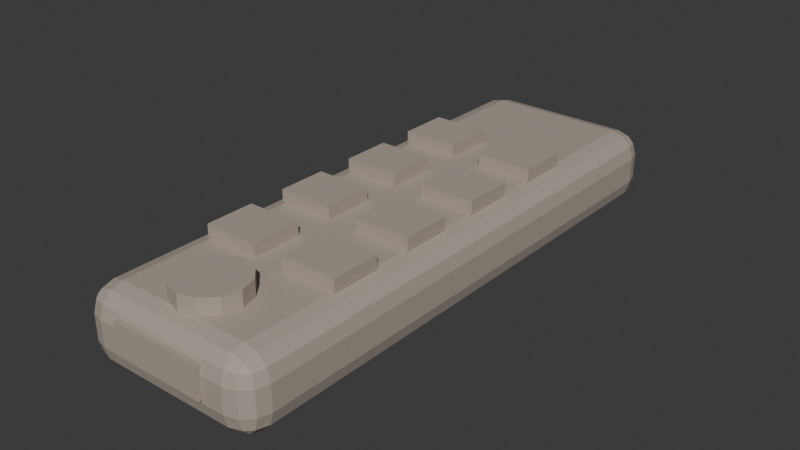 # Source: PRP_Remote_v001.blend  (saved by Blender 5.1.30; exported with 4.5.12 LTS)
import bpy
from mathutils import Matrix  # noqa: F401  (used for matrix-valued properties, if any)

bpy.ops.wm.read_factory_settings(use_empty=True)
scene = bpy.context.scene
scene.name = 'Scene'

# ---- collections
col_collection = bpy.data.collections.new('Collection'); scene.collection.children.link(col_collection)

# ---- materials (node trees are filled in below, after node groups)
mat_mat_props_small_atlas = bpy.data.materials.new('MAT_Props_Small_Atlas')
mat_mat_props_small_atlas.diffuse_color = (0.42, 0.36, 0.3, 1.0)

# ---- material node trees
mat_mat_props_small_atlas.use_nodes = True; mat_mat_props_small_atlas.node_tree.nodes.clear()
_N = mat_mat_props_small_atlas.node_tree.nodes; _L = mat_mat_props_small_atlas.node_tree.links
n0 = _N.new('ShaderNodeBsdfPrincipled'); n0.name = 'Principled BSDF'; n0.location = (-200, 100)
n0.inputs[0].default_value = (0.42, 0.36, 0.3, 1.0)
n0.inputs[2].default_value = 0.7
n1 = _N.new('ShaderNodeOutputMaterial'); n1.name = 'Material Output'; n1.location = (200, 100)
_L.new(n0.outputs[0], n1.inputs[0])
n1.is_active_output = True

# ---- world
world_world = bpy.data.worlds.new('World'); scene.world = world_world
world_world.use_nodes = True; world_world.node_tree.nodes.clear()
_N = world_world.node_tree.nodes; _L = world_world.node_tree.links
n0 = _N.new('ShaderNodeOutputWorld'); n0.name = 'World Output'; n0.location = (200, 100)
n1 = _N.new('ShaderNodeBackground'); n1.name = 'Background'; n1.location = (-200, 100)
n1.inputs[0].default_value = (0.05088, 0.05088, 0.05088, 1.0)
_L.new(n1.outputs[0], n0.inputs[0])
n0.is_active_output = True
world_world.color = (0.05088, 0.05088, 0.05088)
world_world.sun_shadow_jitter_overblur = 0.0

# ---- meshes
me_cube = bpy.data.meshes.new('Cube')
me_cube.from_pydata([(-0.022, -0.082, -0.012), (-0.022, -0.09, -0.004), (-0.03, -0.082, -0.004), (-0.022, -0.08599, -0.01093), (-0.02599, -0.082, -0.01093), (-0.02583, -0.08583, -0.009893), (-0.02599, -0.08893, -0.004), (-0.022, -0.08893, -0.007995), (-0.02583, -0.08789, -0.007826), (-0.02893, -0.082, -0.007995), (-0.02893, -0.08599, -0.004), (-0.02789, -0.08583, -0.007826), (-0.022, -0.09, 0.004), (-0.022, -0.082, 0.012), (-0.03, -0.082, 0.004), (-0.022, -0.08893, 0.007995), (-0.02599, -0.08893, 0.004), (-0.02583, -0.08789, 0.007826), (-0.02599, -0.082, 0.01093), (-0.022, -0.08599, 0.01093), (-0.02583, -0.08583, 0.009893), (-0.02893, -0.08599, 0.004), (-0.02893, -0.082, 0.007995), (-0.02789, -0.08583, 0.007826), (-0.022, 0.082, -0.012), (-0.03, 0.082, -0.004), (-0.022, 0.09, -0.004), (-0.02599, 0.082, -0.01093), (-0.022, 0.08599, -0.01093), (-0.02583, 0.08583, -0.009893), (-0.02893, 0.08599, -0.004), (-0.02893, 0.082, -0.007995), (-0.02789, 0.08583, -0.007826), (-0.022, 0.08893, -0.007995), (-0.02599, 0.08893, -0.004), (-0.02583, 0.08789, -0.007826), (-0.022, 0.082, 0.012), (-0.022, 0.09, 0.004), (-0.03, 0.082, 0.004), (-0.022, 0.08599, 0.01093), (-0.02599, 0.082, 0.01093), (-0.02583, 0.08583, 0.009893), (-0.02599, 0.08893, 0.004), (-0.022, 0.08893, 0.007995), (-0.02583, 0.08789, 0.007826), (-0.02893, 0.082, 0.007995), (-0.02893, 0.08599, 0.004), (-0.02789, 0.08583, 0.007826), (0.022, -0.082, -0.012), (0.03, -0.082, -0.004), (0.022, -0.09, -0.004), (0.02599, -0.082, -0.01093), (0.022, -0.08599, -0.01093), (0.02583, -0.08583, -0.009893), (0.02893, -0.08599, -0.004), (0.02893, -0.082, -0.007995), (0.02789, -0.08583, -0.007826), (0.022, -0.08893, -0.007995), (0.02599, -0.08893, -0.004), (0.02583, -0.08789, -0.007826), (0.022, -0.082, 0.012), (0.022, -0.09, 0.004), (0.03, -0.082, 0.004), (0.022, -0.08599, 0.01093), (0.02599, -0.082, 0.01093), (0.02583, -0.08583, 0.009893), (0.02599, -0.08893, 0.004), (0.022, -0.08893, 0.007995), (0.02583, -0.08789, 0.007826), (0.02893, -0.082, 0.007995), (0.02893, -0.08599, 0.004), (0.02789, -0.08583, 0.007826), (0.022, 0.082, -0.012), (0.022, 0.09, -0.004), (0.03, 0.082, -0.004), (0.022, 0.08599, -0.01093), (0.02599, 0.082, -0.01093), (0.02583, 0.08583, -0.009893), (0.02599, 0.08893, -0.004), (0.022, 0.08893, -0.007995), (0.02583, 0.08789, -0.007826), (0.02893, 0.082, -0.007995), (0.02893, 0.08599, -0.004), (0.02789, 0.08583, -0.007826), (0.022, 0.082, 0.012), (0.03, 0.082, 0.004), (0.022, 0.09, 0.004), (0.02599, 0.082, 0.01093), (0.022, 0.08599, 0.01093), (0.02583, 0.08583, 0.009893), (0.02893, 0.08599, 0.004), (0.02893, 0.082, 0.007995), (0.02789, 0.08583, 0.007826), (0.022, 0.08893, 0.007995), (0.02599, 0.08893, 0.004), (0.02583, 0.08789, 0.007826)], [], [(0, 3, 5, 4), (3, 7, 8, 5), (1, 6, 8, 7), (6, 10, 11, 8), (2, 9, 11, 10), (9, 4, 5, 11), (5, 8, 11), (12, 15, 17, 16), (15, 19, 20, 17), (13, 18, 20, 19), (18, 22, 23, 20), (14, 21, 23, 22), (21, 16, 17, 23), (17, 20, 23), (24, 27, 29, 28), (27, 31, 32, 29), (25, 30, 32, 31), (30, 34, 35, 32), (26, 33, 35, 34), (33, 28, 29, 35), (29, 32, 35), (36, 39, 41, 40), (39, 43, 44, 41), (37, 42, 44, 43), (42, 46, 47, 44), (38, 45, 47, 46), (45, 40, 41, 47), (41, 44, 47), (48, 51, 53, 52), (51, 55, 56, 53), (49, 54, 56, 55), (54, 58, 59, 56), (50, 57, 59, 58), (57, 52, 53, 59), (53, 56, 59), (60, 63, 65, 64), (63, 67, 68, 65), (61, 66, 68, 67), (66, 70, 71, 68), (62, 69, 71, 70), (69, 64, 65, 71), (65, 68, 71), (72, 75, 77, 76), (75, 79, 80, 77), (73, 78, 80, 79), (78, 82, 83, 80), (74, 81, 83, 82), (81, 76, 77, 83), (77, 80, 83), (84, 87, 89, 88), (87, 91, 92, 89), (85, 90, 92, 91), (90, 94, 95, 92), (86, 93, 95, 94), (93, 88, 89, 95), (89, 92, 95), (24, 0, 4, 27), (27, 4, 9, 31), (31, 9, 2, 25), (1, 12, 16, 6), (6, 16, 21, 10), (10, 21, 14, 2), (13, 36, 40, 18), (18, 40, 45, 22), (22, 45, 38, 14), (37, 26, 34, 42), (42, 34, 30, 46), (46, 30, 25, 38), (72, 24, 28, 75), (75, 28, 33, 79), (79, 33, 26, 73), (36, 84, 88, 39), (39, 88, 93, 43), (43, 93, 86, 37), (85, 74, 82, 90), (90, 82, 78, 94), (94, 78, 73, 86), (48, 72, 76, 51), (51, 76, 81, 55), (55, 81, 74, 49), (84, 60, 64, 87), (87, 64, 69, 91), (91, 69, 62, 85), (61, 50, 58, 66), (66, 58, 54, 70), (70, 54, 49, 62), (0, 48, 52, 3), (3, 52, 57, 7), (7, 57, 50, 1), (60, 13, 19, 63), (63, 19, 15, 67), (67, 15, 12, 61), (24, 72, 48, 0), (2, 14, 38, 25), (50, 61, 12, 1), (84, 36, 13, 60), (26, 37, 86, 73), (74, 85, 62, 49)])
_uv = me_cube.uv_layers.new(name='UVMap')
_uv.uv.foreach_set('vector', [0.1583, 0.7389, 0.1583, 0.7444, 0.1424, 0.7442, 0.1417, 0.7389, 0.1583, 0.7444, 0.1583, 0.75, 0.1424, 0.75, 0.1424, 0.7442, 0.4583, 0.9667, 0.4583, 1.0, 0.375, 0.9826, 0.375, 0.9667, 0.4583, 0.0, 0.4583, 0.005563, 0.375, 0.005798, 0.375, 0.0, 0.4583, 0.01111, 0.375, 0.01111, 0.375, 0.005798, 0.4583, 0.005563, 0.125, 0.7389, 0.1417, 0.7389, 0.1424, 0.7442, 0.125, 0.7442, 0.1424, 0.7442, 0.1424, 0.75, 0.125, 0.7442, 0.5417, 0.9667, 0.5833, 0.9667, 0.5815, 0.9826, 0.5417, 1.0, 0.5833, 0.9667, 0.625, 0.9667, 0.625, 0.9826, 0.5815, 0.9826, 0.8417, 0.7389, 0.875, 0.7389, 0.8576, 0.75, 0.8417, 0.75, 0.625, 0.01111, 0.5833, 0.01111, 0.5815, 0.005798, 0.625, 0.0, 0.5417, 0.01111, 0.5417, 0.005563, 0.5815, 0.005798, 0.5833, 0.01111, 0.5417, 0.005563, 0.5417, 0.0, 0.5815, 0.002926, 0.5815, 0.005798, 0.5815, 0.9826, 0.625, 0.9826, 0.5815, 0.9912, 0.1583, 0.5111, 0.1417, 0.5111, 0.1424, 0.5058, 0.1583, 0.5056, 0.1417, 0.5111, 0.125, 0.5111, 0.125, 0.5058, 0.1424, 0.5058, 0.4583, 0.2389, 0.4583, 0.2444, 0.375, 0.2442, 0.375, 0.2389, 0.4583, 0.2444, 0.4583, 0.2667, 0.375, 0.2674, 0.375, 0.2442, 0.4583, 0.2833, 0.375, 0.2833, 0.375, 0.2674, 0.4583, 0.2667, 0.1583, 0.5, 0.1583, 0.5056, 0.1424, 0.5058, 0.1424, 0.5, 0.1424, 0.5058, 0.125, 0.5058, 0.1424, 0.5, 0.8417, 0.5111, 0.8417, 0.5, 0.8576, 0.5, 0.875, 0.5111, 0.625, 0.2833, 0.5833, 0.2833, 0.5815, 0.2674, 0.625, 0.2616, 0.5417, 0.2833, 0.5417, 0.2667, 0.5815, 0.2674, 0.5833, 0.2833, 0.5417, 0.2667, 0.5417, 0.2444, 0.5815, 0.2478, 0.5815, 0.2674, 0.5417, 0.2389, 0.5833, 0.2389, 0.5815, 0.2478, 0.5417, 0.2444, 0.5833, 0.2389, 0.625, 0.2389, 0.625, 0.2616, 0.5815, 0.2478, 0.625, 0.2616, 0.5815, 0.2674, 0.5815, 0.2478, 0.3417, 0.7389, 0.3583, 0.7389, 0.3576, 0.7442, 0.3417, 0.7444, 0.3583, 0.7389, 0.4167, 0.7389, 0.4054, 0.7442, 0.3576, 0.7442, 0.4583, 0.7389, 0.4583, 0.7444, 0.4054, 0.7442, 0.4167, 0.7389, 0.4583, 0.7444, 0.4583, 0.7667, 0.3663, 0.7587, 0.4054, 0.7442, 0.4583, 0.7833, 0.3583, 0.7667, 0.3663, 0.7587, 0.4583, 0.7667, 0.3583, 0.7667, 0.3417, 0.7444, 0.3576, 0.7442, 0.3663, 0.7587, 0.3576, 0.7442, 0.4054, 0.7442, 0.3663, 0.7587, 0.6583, 0.7389, 0.6417, 0.7667, 0.6337, 0.7587, 0.6417, 0.7389, 0.6417, 0.7667, 0.5833, 0.7833, 0.5815, 0.7674, 0.6337, 0.7587, 0.5417, 0.7833, 0.5417, 0.7667, 0.5815, 0.7674, 0.5833, 0.7833, 0.5417, 0.7667, 0.5417, 0.7444, 0.5815, 0.7478, 0.5815, 0.7674, 0.5417, 0.7389, 0.5833, 0.7389, 0.5815, 0.7478, 0.5417, 0.7444, 0.5833, 0.7389, 0.6417, 0.7389, 0.6337, 0.7587, 0.5815, 0.7478, 0.6337, 0.7587, 0.5815, 0.7674, 0.5815, 0.7478, 0.3417, 0.5111, 0.3417, 0.5056, 0.3576, 0.5058, 0.3583, 0.5111, 0.3417, 0.5056, 0.3583, 0.4833, 0.3663, 0.4913, 0.3576, 0.5058, 0.4583, 0.4667, 0.4583, 0.4833, 0.3663, 0.4913, 0.3583, 0.4833, 0.4583, 0.4833, 0.4583, 0.5056, 0.4054, 0.5058, 0.3663, 0.4913, 0.4583, 0.5111, 0.4167, 0.5111, 0.4054, 0.5058, 0.4583, 0.5056, 0.4167, 0.5111, 0.3583, 0.5111, 0.3576, 0.5058, 0.4054, 0.5058, 0.3576, 0.5058, 0.3663, 0.4913, 0.4054, 0.5058, 0.6583, 0.5111, 0.6417, 0.5111, 0.6227, 0.5, 0.6417, 0.4833, 0.6417, 0.5111, 0.5833, 0.5111, 0.5815, 0.5058, 0.6227, 0.5, 0.5417, 0.5111, 0.5417, 0.5056, 0.5815, 0.5058, 0.5833, 0.5111, 0.5417, 0.5056, 0.5417, 0.4833, 0.5815, 0.4877, 0.5815, 0.5058, 0.5417, 0.4667, 0.5833, 0.4667, 0.5815, 0.4877, 0.5417, 0.4833, 0.5833, 0.4667, 0.6417, 0.4833, 0.6227, 0.5, 0.5815, 0.4877, 0.6227, 0.5, 0.5815, 0.5058, 0.5815, 0.4877, 0.1583, 0.5111, 0.1583, 0.7389, 0.1417, 0.7389, 0.1417, 0.5111, 0.1417, 0.5111, 0.1417, 0.7389, 0.125, 0.7389, 0.125, 0.5111, 0.375, 0.2389, 0.375, 0.01111, 0.4583, 0.01111, 0.4583, 0.2389, 0.4583, 0.9667, 0.5417, 0.9667, 0.5417, 1.0, 0.4583, 1.0, 0.4583, 0.0, 0.5417, 0.0, 0.5417, 0.005563, 0.4583, 0.005563, 0.4583, 0.005563, 0.5417, 0.005563, 0.5417, 0.01111, 0.4583, 0.01111, 0.8417, 0.7389, 0.8417, 0.5111, 0.875, 0.5111, 0.875, 0.7389, 0.625, 0.01111, 0.625, 0.2389, 0.5833, 0.2389, 0.5833, 0.01111, 0.5833, 0.01111, 0.5833, 0.2389, 0.5417, 0.2389, 0.5417, 0.01111, 0.5417, 0.2833, 0.4583, 0.2833, 0.4583, 0.2667, 0.5417, 0.2667, 0.5417, 0.2667, 0.4583, 0.2667, 0.4583, 0.2444, 0.5417, 0.2444, 0.5417, 0.2444, 0.4583, 0.2444, 0.4583, 0.2389, 0.5417, 0.2389, 0.3417, 0.5111, 0.1583, 0.5111, 0.1583, 0.5056, 0.3417, 0.5056, 0.3417, 0.5056, 0.1583, 0.5056, 0.1583, 0.5, 0.3583, 0.4833, 0.3583, 0.4833, 0.375, 0.2833, 0.4583, 0.2833, 0.4583, 0.4667, 0.8417, 0.5111, 0.6583, 0.5111, 0.6417, 0.4833, 0.8417, 0.5, 0.625, 0.2833, 0.6417, 0.4833, 0.5833, 0.4667, 0.5833, 0.2833, 0.5833, 0.2833, 0.5833, 0.4667, 0.5417, 0.4667, 0.5417, 0.2833, 0.5417, 0.5111, 0.4583, 0.5111, 0.4583, 0.5056, 0.5417, 0.5056, 0.5417, 0.5056, 0.4583, 0.5056, 0.4583, 0.4833, 0.5417, 0.4833, 0.5417, 0.4833, 0.4583, 0.4833, 0.4583, 0.4667, 0.5417, 0.4667, 0.3417, 0.7389, 0.3417, 0.5111, 0.3583, 0.5111, 0.3583, 0.7389, 0.3583, 0.7389, 0.3583, 0.5111, 0.4167, 0.5111, 0.4167, 0.7389, 0.4167, 0.7389, 0.4167, 0.5111, 0.4583, 0.5111, 0.4583, 0.7389, 0.6583, 0.5111, 0.6583, 0.7389, 0.6417, 0.7389, 0.6417, 0.5111, 0.6417, 0.5111, 0.6417, 0.7389, 0.5833, 0.7389, 0.5833, 0.5111, 0.5833, 0.5111, 0.5833, 0.7389, 0.5417, 0.7389, 0.5417, 0.5111, 0.5417, 0.7833, 0.4583, 0.7833, 0.4583, 0.7667, 0.5417, 0.7667, 0.5417, 0.7667, 0.4583, 0.7667, 0.4583, 0.7444, 0.5417, 0.7444, 0.5417, 0.7444, 0.4583, 0.7444, 0.4583, 0.7389, 0.5417, 0.7389, 0.1583, 0.7389, 0.3417, 0.7389, 0.3417, 0.7444, 0.1583, 0.7444, 0.1583, 0.7444, 0.3417, 0.7444, 0.3583, 0.7667, 0.1583, 0.75, 0.375, 0.9667, 0.3583, 0.7667, 0.4583, 0.7833, 0.4583, 0.9667, 0.6583, 0.7389, 0.8417, 0.7389, 0.8417, 0.75, 0.6417, 0.7667, 0.6417, 0.7667, 0.625, 0.9667, 0.5833, 0.9667, 0.5833, 0.7833, 0.5833, 0.7833, 0.5833, 0.9667, 0.5417, 0.9667, 0.5417, 0.7833, 0.1583, 0.5111, 0.3417, 0.5111, 0.3417, 0.7389, 0.1583, 0.7389, 0.4583, 0.01111, 0.5417, 0.01111, 0.5417, 0.2389, 0.4583, 0.2389, 0.4583, 0.7833, 0.5417, 0.7833, 0.5417, 0.9667, 0.4583, 0.9667, 0.6583, 0.5111, 0.8417, 0.5111, 0.8417, 0.7389, 0.6583, 0.7389, 0.4583, 0.2833, 0.5417, 0.2833, 0.5417, 0.4667, 0.4583, 0.4667, 0.4583, 0.5111, 0.5417, 0.5111, 0.5417, 0.7389, 0.4583, 0.7389])
me_cube.materials.append(mat_mat_props_small_atlas)
me_cube.update()
me_cube_001 = bpy.data.meshes.new('Cube.001')
me_cube_001.from_pydata([(-0.009, -0.008, -0.002), (-0.009, -0.008, 0.002), (-0.009, 0.008, -0.002), (-0.009, 0.008, 0.002), (0.009, -0.008, -0.002), (0.009, -0.008, 0.002), (0.009, 0.008, -0.002), (0.009, 0.008, 0.002)], [], [(0, 1, 3, 2), (2, 3, 7, 6), (6, 7, 5, 4), (4, 5, 1, 0), (2, 6, 4, 0), (7, 3, 1, 5)])
_uv = me_cube_001.uv_layers.new(name='UVMap')
_uv.uv.foreach_set('vector', [0.375, 0.0, 0.625, 0.0, 0.625, 0.25, 0.375, 0.25, 0.375, 0.25, 0.625, 0.25, 0.625, 0.5, 0.375, 0.5, 0.375, 0.5, 0.625, 0.5, 0.625, 0.75, 0.375, 0.75, 0.375, 0.75, 0.625, 0.75, 0.625, 1.0, 0.375, 1.0, 0.125, 0.5, 0.375, 0.5, 0.375, 0.75, 0.125, 0.75, 0.625, 0.5, 0.875, 0.5, 0.875, 0.75, 0.625, 0.75])
me_cube_001.materials.append(mat_mat_props_small_atlas)
me_cube_001.update()
me_cube_002 = bpy.data.meshes.new('Cube.002')
me_cube_002.from_pydata([(-0.009, -0.008, -0.002), (-0.009, -0.008, 0.002), (-0.009, 0.008, -0.002), (-0.009, 0.008, 0.002), (0.009, -0.008, -0.002), (0.009, -0.008, 0.002), (0.009, 0.008, -0.002), (0.009, 0.008, 0.002)], [], [(0, 1, 3, 2), (2, 3, 7, 6), (6, 7, 5, 4), (4, 5, 1, 0), (2, 6, 4, 0), (7, 3, 1, 5)])
_uv = me_cube_002.uv_layers.new(name='UVMap')
_uv.uv.foreach_set('vector', [0.375, 0.0, 0.625, 0.0, 0.625, 0.25, 0.375, 0.25, 0.375, 0.25, 0.625, 0.25, 0.625, 0.5, 0.375, 0.5, 0.375, 0.5, 0.625, 0.5, 0.625, 0.75, 0.375, 0.75, 0.375, 0.75, 0.625, 0.75, 0.625, 1.0, 0.375, 1.0, 0.125, 0.5, 0.375, 0.5, 0.375, 0.75, 0.125, 0.75, 0.625, 0.5, 0.875, 0.5, 0.875, 0.75, 0.625, 0.75])
me_cube_002.materials.append(mat_mat_props_small_atlas)
me_cube_002.update()
me_cube_003 = bpy.data.meshes.new('Cube.003')
me_cube_003.from_pydata([(-0.009, -0.008, -0.002), (-0.009, -0.008, 0.002), (-0.009, 0.008, -0.002), (-0.009, 0.008, 0.002), (0.009, -0.008, -0.002), (0.009, -0.008, 0.002), (0.009, 0.008, -0.002), (0.009, 0.008, 0.002)], [], [(0, 1, 3, 2), (2, 3, 7, 6), (6, 7, 5, 4), (4, 5, 1, 0), (2, 6, 4, 0), (7, 3, 1, 5)])
_uv = me_cube_003.uv_layers.new(name='UVMap')
_uv.uv.foreach_set('vector', [0.375, 0.0, 0.625, 0.0, 0.625, 0.25, 0.375, 0.25, 0.375, 0.25, 0.625, 0.25, 0.625, 0.5, 0.375, 0.5, 0.375, 0.5, 0.625, 0.5, 0.625, 0.75, 0.375, 0.75, 0.375, 0.75, 0.625, 0.75, 0.625, 1.0, 0.375, 1.0, 0.125, 0.5, 0.375, 0.5, 0.375, 0.75, 0.125, 0.75, 0.625, 0.5, 0.875, 0.5, 0.875, 0.75, 0.625, 0.75])
me_cube_003.materials.append(mat_mat_props_small_atlas)
me_cube_003.update()
me_cube_004 = bpy.data.meshes.new('Cube.004')
me_cube_004.from_pydata([(-0.009, -0.008, -0.002), (-0.009, -0.008, 0.002), (-0.009, 0.008, -0.002), (-0.009, 0.008, 0.002), (0.009, -0.008, -0.002), (0.009, -0.008, 0.002), (0.009, 0.008, -0.002), (0.009, 0.008, 0.002)], [], [(0, 1, 3, 2), (2, 3, 7, 6), (6, 7, 5, 4), (4, 5, 1, 0), (2, 6, 4, 0), (7, 3, 1, 5)])
_uv = me_cube_004.uv_layers.new(name='UVMap')
_uv.uv.foreach_set('vector', [0.375, 0.0, 0.625, 0.0, 0.625, 0.25, 0.375, 0.25, 0.375, 0.25, 0.625, 0.25, 0.625, 0.5, 0.375, 0.5, 0.375, 0.5, 0.625, 0.5, 0.625, 0.75, 0.375, 0.75, 0.375, 0.75, 0.625, 0.75, 0.625, 1.0, 0.375, 1.0, 0.125, 0.5, 0.375, 0.5, 0.375, 0.75, 0.125, 0.75, 0.625, 0.5, 0.875, 0.5, 0.875, 0.75, 0.625, 0.75])
me_cube_004.materials.append(mat_mat_props_small_atlas)
me_cube_004.update()
me_cube_005 = bpy.data.meshes.new('Cube.005')
me_cube_005.from_pydata([(-0.009, -0.008, -0.002), (-0.009, -0.008, 0.002), (-0.009, 0.008, -0.002), (-0.009, 0.008, 0.002), (0.009, -0.008, -0.002), (0.009, -0.008, 0.002), (0.009, 0.008, -0.002), (0.009, 0.008, 0.002)], [], [(0, 1, 3, 2), (2, 3, 7, 6), (6, 7, 5, 4), (4, 5, 1, 0), (2, 6, 4, 0), (7, 3, 1, 5)])
_uv = me_cube_005.uv_layers.new(name='UVMap')
_uv.uv.foreach_set('vector', [0.375, 0.0, 0.625, 0.0, 0.625, 0.25, 0.375, 0.25, 0.375, 0.25, 0.625, 0.25, 0.625, 0.5, 0.375, 0.5, 0.375, 0.5, 0.625, 0.5, 0.625, 0.75, 0.375, 0.75, 0.375, 0.75, 0.625, 0.75, 0.625, 1.0, 0.375, 1.0, 0.125, 0.5, 0.375, 0.5, 0.375, 0.75, 0.125, 0.75, 0.625, 0.5, 0.875, 0.5, 0.875, 0.75, 0.625, 0.75])
me_cube_005.materials.append(mat_mat_props_small_atlas)
me_cube_005.update()
me_cube_006 = bpy.data.meshes.new('Cube.006')
me_cube_006.from_pydata([(-0.009, -0.008, -0.002), (-0.009, -0.008, 0.002), (-0.009, 0.008, -0.002), (-0.009, 0.008, 0.002), (0.009, -0.008, -0.002), (0.009, -0.008, 0.002), (0.009, 0.008, -0.002), (0.009, 0.008, 0.002)], [], [(0, 1, 3, 2), (2, 3, 7, 6), (6, 7, 5, 4), (4, 5, 1, 0), (2, 6, 4, 0), (7, 3, 1, 5)])
_uv = me_cube_006.uv_layers.new(name='UVMap')
_uv.uv.foreach_set('vector', [0.375, 0.0, 0.625, 0.0, 0.625, 0.25, 0.375, 0.25, 0.375, 0.25, 0.625, 0.25, 0.625, 0.5, 0.375, 0.5, 0.375, 0.5, 0.625, 0.5, 0.625, 0.75, 0.375, 0.75, 0.375, 0.75, 0.625, 0.75, 0.625, 1.0, 0.375, 1.0, 0.125, 0.5, 0.375, 0.5, 0.375, 0.75, 0.125, 0.75, 0.625, 0.5, 0.875, 0.5, 0.875, 0.75, 0.625, 0.75])
me_cube_006.materials.append(mat_mat_props_small_atlas)
me_cube_006.update()
me_cube_007 = bpy.data.meshes.new('Cube.007')
me_cube_007.from_pydata([(-0.009, -0.008, -0.002), (-0.009, -0.008, 0.002), (-0.009, 0.008, -0.002), (-0.009, 0.008, 0.002), (0.009, -0.008, -0.002), (0.009, -0.008, 0.002), (0.009, 0.008, -0.002), (0.009, 0.008, 0.002)], [], [(0, 1, 3, 2), (2, 3, 7, 6), (6, 7, 5, 4), (4, 5, 1, 0), (2, 6, 4, 0), (7, 3, 1, 5)])
_uv = me_cube_007.uv_layers.new(name='UVMap')
_uv.uv.foreach_set('vector', [0.375, 0.0, 0.625, 0.0, 0.625, 0.25, 0.375, 0.25, 0.375, 0.25, 0.625, 0.25, 0.625, 0.5, 0.375, 0.5, 0.375, 0.5, 0.625, 0.5, 0.625, 0.75, 0.375, 0.75, 0.375, 0.75, 0.625, 0.75, 0.625, 1.0, 0.375, 1.0, 0.125, 0.5, 0.375, 0.5, 0.375, 0.75, 0.125, 0.75, 0.625, 0.5, 0.875, 0.5, 0.875, 0.75, 0.625, 0.75])
me_cube_007.materials.append(mat_mat_props_small_atlas)
me_cube_007.update()
me_cube_008 = bpy.data.meshes.new('Cube.008')
me_cube_008.from_pydata([(-0.009, -0.008, -0.002), (-0.009, -0.008, 0.002), (-0.009, 0.008, -0.002), (-0.009, 0.008, 0.002), (0.009, -0.008, -0.002), (0.009, -0.008, 0.002), (0.009, 0.008, -0.002), (0.009, 0.008, 0.002)], [], [(0, 1, 3, 2), (2, 3, 7, 6), (6, 7, 5, 4), (4, 5, 1, 0), (2, 6, 4, 0), (7, 3, 1, 5)])
_uv = me_cube_008.uv_layers.new(name='UVMap')
_uv.uv.foreach_set('vector', [0.375, 0.0, 0.625, 0.0, 0.625, 0.25, 0.375, 0.25, 0.375, 0.25, 0.625, 0.25, 0.625, 0.5, 0.375, 0.5, 0.375, 0.5, 0.625, 0.5, 0.625, 0.75, 0.375, 0.75, 0.375, 0.75, 0.625, 0.75, 0.625, 1.0, 0.375, 1.0, 0.125, 0.5, 0.375, 0.5, 0.375, 0.75, 0.125, 0.75, 0.625, 0.5, 0.875, 0.5, 0.875, 0.75, 0.625, 0.75])
me_cube_008.materials.append(mat_mat_props_small_atlas)
me_cube_008.update()
me_cylinder = bpy.data.meshes.new('Cylinder')
me_cylinder.from_pydata([(0.0, 0.011, -0.0025), (0.0, 0.011, 0.0025), (0.0055, 0.009526, -0.0025), (0.0055, 0.009526, 0.0025), (0.009526, 0.0055, -0.0025), (0.009526, 0.0055, 0.0025), (0.011, 0.0, -0.0025), (0.011, 0.0, 0.0025), (0.009526, -0.0055, -0.0025), (0.009526, -0.0055, 0.0025), (0.0055, -0.009526, -0.0025), (0.0055, -0.009526, 0.0025), (0.0, -0.011, -0.0025), (0.0, -0.011, 0.0025), (-0.0055, -0.009526, -0.0025), (-0.0055, -0.009526, 0.0025), (-0.009526, -0.0055, -0.0025), (-0.009526, -0.0055, 0.0025), (-0.011, 0.0, -0.0025), (-0.011, 0.0, 0.0025), (-0.009526, 0.0055, -0.0025), (-0.009526, 0.0055, 0.0025), (-0.0055, 0.009526, -0.0025), (-0.0055, 0.009526, 0.0025)], [], [(0, 1, 3, 2), (2, 3, 5, 4), (4, 5, 7, 6), (6, 7, 9, 8), (8, 9, 11, 10), (10, 11, 13, 12), (12, 13, 15, 14), (14, 15, 17, 16), (16, 17, 19, 18), (18, 19, 21, 20), (3, 1, 23, 21, 19, 17, 15, 13, 11, 9, 7, 5), (20, 21, 23, 22), (22, 23, 1, 0), (0, 2, 4, 6, 8, 10, 12, 14, 16, 18, 20, 22)])
_uv = me_cylinder.uv_layers.new(name='UVMap')
_uv.uv.foreach_set('vector', [1.0, 0.5, 1.0, 1.0, 0.9167, 1.0, 0.9167, 0.5, 0.9167, 0.5, 0.9167, 1.0, 0.8333, 1.0, 0.8333, 0.5, 0.8333, 0.5, 0.8333, 1.0, 0.75, 1.0, 0.75, 0.5, 0.75, 0.5, 0.75, 1.0, 0.6667, 1.0, 0.6667, 0.5, 0.6667, 0.5, 0.6667, 1.0, 0.5833, 1.0, 0.5833, 0.5, 0.5833, 0.5, 0.5833, 1.0, 0.5, 1.0, 0.5, 0.5, 0.5, 0.5, 0.5, 1.0, 0.4167, 1.0, 0.4167, 0.5, 0.4167, 0.5, 0.4167, 1.0, 0.3333, 1.0, 0.3333, 0.5, 0.3333, 0.5, 0.3333, 1.0, 0.25, 1.0, 0.25, 0.5, 0.25, 0.5, 0.25, 1.0, 0.1667, 1.0, 0.1667, 0.5, 0.37, 0.4578, 0.25, 0.49, 0.13, 0.4578, 0.04215, 0.37, 0.01, 0.25, 0.04215, 0.13, 0.13, 0.04215, 0.25, 0.01, 0.37, 0.04215, 0.4578, 0.13, 0.49, 0.25, 0.4578, 0.37, 0.1667, 0.5, 0.1667, 1.0, 0.08333, 1.0, 0.08333, 0.5, 0.08333, 0.5, 0.08333, 1.0, 7.451e-08, 1.0, 7.451e-08, 0.5, 0.75, 0.49, 0.87, 0.4578, 0.9578, 0.37, 0.99, 0.25, 0.9578, 0.13, 0.87, 0.04215, 0.75, 0.01, 0.63, 0.04215, 0.5422, 0.13, 0.51, 0.25, 0.5422, 0.37, 0.63, 0.4578])
me_cylinder.materials.append(mat_mat_props_small_atlas)
me_cylinder.update()
me_cube_009 = bpy.data.meshes.new('Cube.009')
me_cube_009.from_pydata([(-0.015, -0.002, -0.005), (-0.015, -0.002, 0.005), (-0.015, 0.002, -0.005), (-0.015, 0.002, 0.005), (0.015, -0.002, -0.005), (0.015, -0.002, 0.005), (0.015, 0.002, -0.005), (0.015, 0.002, 0.005)], [], [(0, 1, 3, 2), (2, 3, 7, 6), (6, 7, 5, 4), (4, 5, 1, 0), (2, 6, 4, 0), (7, 3, 1, 5)])
_uv = me_cube_009.uv_layers.new(name='UVMap')
_uv.uv.foreach_set('vector', [0.375, 0.0, 0.625, 0.0, 0.625, 0.25, 0.375, 0.25, 0.375, 0.25, 0.625, 0.25, 0.625, 0.5, 0.375, 0.5, 0.375, 0.5, 0.625, 0.5, 0.625, 0.75, 0.375, 0.75, 0.375, 0.75, 0.625, 0.75, 0.625, 1.0, 0.375, 1.0, 0.125, 0.5, 0.375, 0.5, 0.375, 0.75, 0.125, 0.75, 0.625, 0.5, 0.875, 0.5, 0.875, 0.75, 0.625, 0.75])
me_cube_009.materials.append(mat_mat_props_small_atlas)
me_cube_009.update()

# ---- objects
ob_prp_remote = bpy.data.objects.new('PRP_Remote', None)
ob_remote_body = bpy.data.objects.new('Remote_Body', me_cube)
ob_key = bpy.data.objects.new('key', me_cube_001)
ob_key_001 = bpy.data.objects.new('key.001', me_cube_002)
ob_key_002 = bpy.data.objects.new('key.002', me_cube_003)
ob_key_003 = bpy.data.objects.new('key.003', me_cube_004)
ob_key_004 = bpy.data.objects.new('key.004', me_cube_005)
ob_key_005 = bpy.data.objects.new('key.005', me_cube_006)
ob_key_006 = bpy.data.objects.new('key.006', me_cube_007)
ob_key_007 = bpy.data.objects.new('key.007', me_cube_008)
ob_key_power = bpy.data.objects.new('key_power', me_cylinder)
ob_ir = bpy.data.objects.new('ir', me_cube_009)

# ---- transforms, parenting, visibility, modifiers, constraints
ob_prp_remote.location = (0.0, 0.0, 0.0)
ob_prp_remote.empty_display_type = 'CUBE'
ob_prp_remote.empty_display_size = 0.05
ob_remote_body.parent = ob_prp_remote
ob_remote_body.location = (0.0, 0.0, 0.0)
ob_key.parent = ob_prp_remote
ob_key.location = (-0.014, -0.045, 0.014)
ob_key_001.parent = ob_prp_remote
ob_key_001.location = (0.014, -0.045, 0.014)
ob_key_002.parent = ob_prp_remote
ob_key_002.location = (-0.014, -0.017, 0.014)
ob_key_003.parent = ob_prp_remote
ob_key_003.location = (0.014, -0.017, 0.014)
ob_key_004.parent = ob_prp_remote
ob_key_004.location = (-0.014, 0.011, 0.014)
ob_key_005.parent = ob_prp_remote
ob_key_005.location = (0.014, 0.011, 0.014)
ob_key_006.parent = ob_prp_remote
ob_key_006.location = (-0.014, 0.039, 0.014)
ob_key_007.parent = ob_prp_remote
ob_key_007.location = (0.014, 0.039, 0.014)
ob_key_power.parent = ob_prp_remote
ob_key_power.location = (0.0, -0.072, 0.0145)
ob_ir.parent = ob_prp_remote
ob_ir.location = (0.0, -0.089, 0.002)

# ---- collection membership
scene.collection.objects.link(ob_prp_remote)
col_collection.objects.link(ob_remote_body)
col_collection.objects.link(ob_key)
col_collection.objects.link(ob_key_001)
col_collection.objects.link(ob_key_002)
col_collection.objects.link(ob_key_003)
col_collection.objects.link(ob_key_004)
col_collection.objects.link(ob_key_005)
col_collection.objects.link(ob_key_006)
col_collection.objects.link(ob_key_007)
col_collection.objects.link(ob_key_power)
col_collection.objects.link(ob_ir)

# ---- scene / render settings (as saved in the file)
scene.frame_start = 1; scene.frame_end = 250; scene.frame_set(1)
scene.render.engine = 'BLENDER_EEVEE_NEXT'
scene.render.bake_bias = 0.0
scene.render.bake_samples = 0
scene.cycles.sampling_pattern = 'TABULATED_SOBOL'
scene.eevee.use_volume_custom_range = False
bpy.context.view_layer.update()

# ---- added for rendering (the .blend has no active camera and no usable light): camera, sun
cam_auto = bpy.data.cameras.new('AutoCamera')
cam_auto.lens = 50.0
cam_auto.sensor_width = 36.0
cam_auto.clip_end = 1000.0
ob_auto_camera = bpy.data.objects.new('AutoCamera', cam_auto)
scene.collection.objects.link(ob_auto_camera)
ob_auto_camera.location = (0.185045, -0.222554, 0.150536)
ob_auto_camera.rotation_euler = (1.09748, -7.21219e-08, 0.694738)
scene.camera = ob_auto_camera
light_auto_sun = bpy.data.lights.new('AutoSun', 'SUN')
light_auto_sun.energy = 3.0
light_auto_sun.angle = 0.0523599
ob_auto_sun = bpy.data.objects.new('AutoSun', light_auto_sun)
scene.collection.objects.link(ob_auto_sun)
ob_auto_sun.rotation_euler = (0.872665, 0.174533, 0.523599)
bpy.context.view_layer.update()
